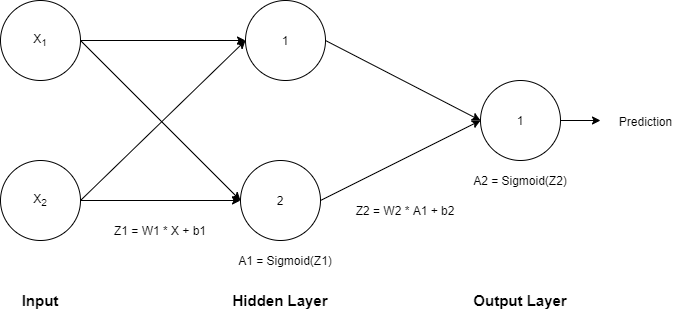

The diagram above was exported from draw.io. Its source (the exported page's mxGraphModel, read from the mxfile embedded in the PNG):
<mxGraphModel dx="1038" dy="583" grid="1" gridSize="10" guides="1" tooltips="1" connect="1" arrows="1" fold="1" page="1" pageScale="1" pageWidth="850" pageHeight="1100" math="0" shadow="0">
  <root>
    <mxCell id="0" />
    <mxCell id="1" parent="0" />
    <mxCell id="00nRDlpZOR4SmL23KbPm-5" style="rounded=0;orthogonalLoop=1;jettySize=auto;html=1;exitX=1;exitY=0.5;exitDx=0;exitDy=0;entryX=0;entryY=0.5;entryDx=0;entryDy=0;" edge="1" parent="1" source="00nRDlpZOR4SmL23KbPm-1" target="00nRDlpZOR4SmL23KbPm-3">
      <mxGeometry relative="1" as="geometry" />
    </mxCell>
    <mxCell id="00nRDlpZOR4SmL23KbPm-14" style="edgeStyle=none;rounded=0;orthogonalLoop=1;jettySize=auto;html=1;exitX=1;exitY=0.5;exitDx=0;exitDy=0;entryX=0;entryY=0.5;entryDx=0;entryDy=0;" edge="1" parent="1" source="00nRDlpZOR4SmL23KbPm-1" target="00nRDlpZOR4SmL23KbPm-13">
      <mxGeometry relative="1" as="geometry" />
    </mxCell>
    <mxCell id="00nRDlpZOR4SmL23KbPm-1" value="X&lt;sub&gt;1&lt;/sub&gt;" style="ellipse;whiteSpace=wrap;html=1;aspect=fixed;" vertex="1" parent="1">
      <mxGeometry x="85" y="160" width="80" height="80" as="geometry" />
    </mxCell>
    <mxCell id="00nRDlpZOR4SmL23KbPm-6" style="edgeStyle=none;rounded=0;orthogonalLoop=1;jettySize=auto;html=1;exitX=1;exitY=0.5;exitDx=0;exitDy=0;entryX=0;entryY=0.5;entryDx=0;entryDy=0;" edge="1" parent="1" source="00nRDlpZOR4SmL23KbPm-2" target="00nRDlpZOR4SmL23KbPm-3">
      <mxGeometry relative="1" as="geometry" />
    </mxCell>
    <mxCell id="00nRDlpZOR4SmL23KbPm-15" style="edgeStyle=none;rounded=0;orthogonalLoop=1;jettySize=auto;html=1;exitX=1;exitY=0.5;exitDx=0;exitDy=0;" edge="1" parent="1" source="00nRDlpZOR4SmL23KbPm-2">
      <mxGeometry relative="1" as="geometry">
        <mxPoint x="325" y="360" as="targetPoint" />
      </mxGeometry>
    </mxCell>
    <mxCell id="00nRDlpZOR4SmL23KbPm-2" value="X&lt;sub&gt;2&lt;/sub&gt;" style="ellipse;whiteSpace=wrap;html=1;aspect=fixed;" vertex="1" parent="1">
      <mxGeometry x="85" y="320" width="80" height="80" as="geometry" />
    </mxCell>
    <mxCell id="00nRDlpZOR4SmL23KbPm-7" style="edgeStyle=none;rounded=0;orthogonalLoop=1;jettySize=auto;html=1;exitX=1;exitY=0.5;exitDx=0;exitDy=0;entryX=0;entryY=0.5;entryDx=0;entryDy=0;" edge="1" parent="1" source="00nRDlpZOR4SmL23KbPm-3" target="00nRDlpZOR4SmL23KbPm-4">
      <mxGeometry relative="1" as="geometry" />
    </mxCell>
    <mxCell id="00nRDlpZOR4SmL23KbPm-3" value="1" style="ellipse;whiteSpace=wrap;html=1;aspect=fixed;" vertex="1" parent="1">
      <mxGeometry x="330" y="160" width="80" height="80" as="geometry" />
    </mxCell>
    <mxCell id="00nRDlpZOR4SmL23KbPm-22" style="edgeStyle=none;rounded=0;orthogonalLoop=1;jettySize=auto;html=1;exitX=1;exitY=0.5;exitDx=0;exitDy=0;fontSize=15;" edge="1" parent="1" source="00nRDlpZOR4SmL23KbPm-4">
      <mxGeometry relative="1" as="geometry">
        <mxPoint x="685" y="280" as="targetPoint" />
      </mxGeometry>
    </mxCell>
    <mxCell id="00nRDlpZOR4SmL23KbPm-4" value="1" style="ellipse;whiteSpace=wrap;html=1;aspect=fixed;" vertex="1" parent="1">
      <mxGeometry x="565" y="240" width="80" height="80" as="geometry" />
    </mxCell>
    <mxCell id="00nRDlpZOR4SmL23KbPm-9" value="Z1 = W1 * X + b1" style="text;html=1;strokeColor=none;fillColor=none;align=center;verticalAlign=middle;whiteSpace=wrap;rounded=0;" vertex="1" parent="1">
      <mxGeometry x="195" y="380" width="100" height="20" as="geometry" />
    </mxCell>
    <mxCell id="00nRDlpZOR4SmL23KbPm-10" value="Z2 = W2 * A1 + b2" style="text;html=1;strokeColor=none;fillColor=none;align=center;verticalAlign=middle;whiteSpace=wrap;rounded=0;" vertex="1" parent="1">
      <mxGeometry x="435" y="360" width="110" height="20" as="geometry" />
    </mxCell>
    <mxCell id="00nRDlpZOR4SmL23KbPm-11" value="A1 = Sigmoid(Z1)" style="text;html=1;strokeColor=none;fillColor=none;align=center;verticalAlign=middle;whiteSpace=wrap;rounded=0;" vertex="1" parent="1">
      <mxGeometry x="310" y="410" width="120" height="20" as="geometry" />
    </mxCell>
    <mxCell id="00nRDlpZOR4SmL23KbPm-12" value="A2 = Sigmoid(Z2)" style="text;html=1;strokeColor=none;fillColor=none;align=center;verticalAlign=middle;whiteSpace=wrap;rounded=0;" vertex="1" parent="1">
      <mxGeometry x="545" y="330" width="120" height="20" as="geometry" />
    </mxCell>
    <mxCell id="00nRDlpZOR4SmL23KbPm-16" style="edgeStyle=none;rounded=0;orthogonalLoop=1;jettySize=auto;html=1;exitX=1;exitY=0.5;exitDx=0;exitDy=0;entryX=0;entryY=0.5;entryDx=0;entryDy=0;" edge="1" parent="1" source="00nRDlpZOR4SmL23KbPm-13" target="00nRDlpZOR4SmL23KbPm-4">
      <mxGeometry relative="1" as="geometry" />
    </mxCell>
    <mxCell id="00nRDlpZOR4SmL23KbPm-13" value="2" style="ellipse;whiteSpace=wrap;html=1;aspect=fixed;" vertex="1" parent="1">
      <mxGeometry x="325" y="320" width="80" height="80" as="geometry" />
    </mxCell>
    <mxCell id="00nRDlpZOR4SmL23KbPm-19" value="Input" style="text;html=1;strokeColor=none;fillColor=none;align=center;verticalAlign=middle;whiteSpace=wrap;rounded=0;fontSize=15;fontStyle=1" vertex="1" parent="1">
      <mxGeometry x="105" y="450" width="40" height="20" as="geometry" />
    </mxCell>
    <mxCell id="00nRDlpZOR4SmL23KbPm-20" value="Hidden Layer" style="text;html=1;strokeColor=none;fillColor=none;align=center;verticalAlign=middle;whiteSpace=wrap;rounded=0;fontSize=15;fontStyle=1" vertex="1" parent="1">
      <mxGeometry x="315" y="450" width="100" height="20" as="geometry" />
    </mxCell>
    <mxCell id="00nRDlpZOR4SmL23KbPm-21" value="Output Layer" style="text;html=1;strokeColor=none;fillColor=none;align=center;verticalAlign=middle;whiteSpace=wrap;rounded=0;fontSize=15;fontStyle=1" vertex="1" parent="1">
      <mxGeometry x="555" y="450" width="100" height="20" as="geometry" />
    </mxCell>
    <mxCell id="00nRDlpZOR4SmL23KbPm-24" value="&lt;font style=&quot;font-size: 12px&quot;&gt;Prediction&lt;/font&gt;" style="text;html=1;align=center;verticalAlign=middle;resizable=0;points=[];autosize=1;strokeColor=none;fontSize=15;" vertex="1" parent="1">
      <mxGeometry x="695" y="270" width="70" height="20" as="geometry" />
    </mxCell>
  </root>
</mxGraphModel>